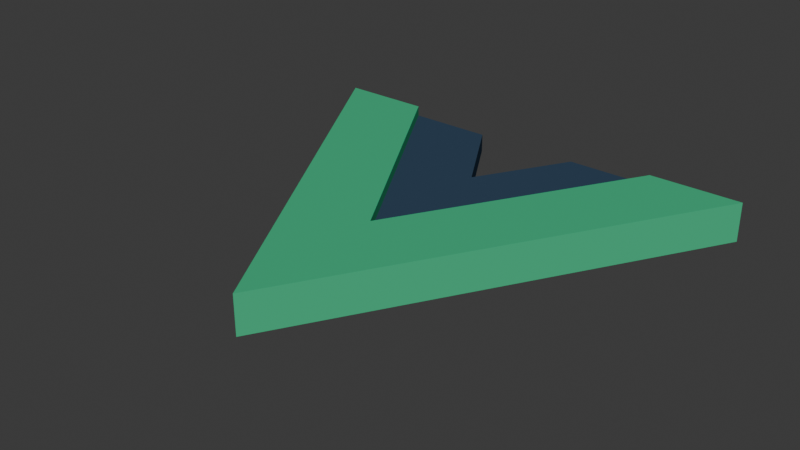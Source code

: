 # Source: vuejs.blend  (saved by Blender 4.0.36; exported with 4.5.12 LTS)
import bpy
from mathutils import Matrix  # noqa: F401  (used for matrix-valued properties, if any)

bpy.ops.wm.read_factory_settings(use_empty=True)
scene = bpy.context.scene
scene.name = 'Scene'

# ---- collections
col_collection = bpy.data.collections.new('Collection'); scene.collection.children.link(col_collection)
col_vue_9_svg = bpy.data.collections.new('vue-9.svg'); scene.collection.children.link(col_vue_9_svg)

# ---- materials (node trees are filled in below, after node groups)
mat_svgmat_002 = bpy.data.materials.new('SVGMat.002')
mat_svgmat_002.use_transparent_shadow = False
mat_svgmat_002.diffuse_color = (0.05286, 0.4793, 0.227, 1.0)
mat_svgmat_003 = bpy.data.materials.new('SVGMat.003')
mat_svgmat_003.use_transparent_shadow = False
mat_svgmat_003.diffuse_color = (0.0356, 0.06663, 0.1119, 1.0)

# ---- material node trees

# ---- world
world_world = bpy.data.worlds.new('World'); scene.world = world_world
world_world.use_nodes = True; world_world.node_tree.nodes.clear()
_N = world_world.node_tree.nodes; _L = world_world.node_tree.links
n0 = _N.new('ShaderNodeOutputWorld'); n0.name = 'World Output'; n0.location = (300, 300)
n1 = _N.new('ShaderNodeBackground'); n1.name = 'Background'; n1.location = (10, 300)
n1.inputs[0].default_value = (0.05088, 0.05088, 0.05088, 1.0)
_L.new(n1.outputs[0], n0.inputs[0])
n0.is_active_output = True
world_world.color = (0.05088, 0.05088, 0.05088)
world_world.use_sun_shadow = False
world_world.sun_shadow_jitter_overblur = 0.0

# ---- meshes
me_curve_001 = bpy.data.meshes.new('Curve.001')
me_curve_001.from_pydata([(3.32e-05, 0.6089, 0.0), (0.3528, 0.000551, 0.0), (0.7055, 0.6089, 0.0), (0.5644, 0.6089, 0.0), (0.3528, 0.2439, 0.0), (0.1394, 0.6089, 0.0), (3.32e-05, 0.6089, 0.05985), (0.3528, 0.000551, 0.05985), (0.7055, 0.6089, 0.05985), (0.5644, 0.6089, 0.05985), (0.3528, 0.2439, 0.05985), (0.1394, 0.6089, 0.05985)], [], [(1, 0, 5), (1, 5, 4), (4, 3, 2), (4, 2, 1), (7, 11, 6), (7, 10, 11), (10, 8, 9), (10, 7, 8), (1, 2, 8, 7), (4, 5, 11, 10), (2, 3, 9, 8), (0, 1, 7, 6), (5, 0, 6, 11), (3, 4, 10, 9)])
_uv = me_curve_001.uv_layers.new(name='UVMap')
_uv.uv.foreach_set('vector', [0.2, 0.0, 0.0, 0.0, 1.0, 0.0, 0.2, 0.0, 1.0, 0.0, 0.8, 0.0, 0.8, 0.0, 0.6, 0.0, 0.4, 0.0, 0.8, 0.0, 0.4, 0.0, 0.2, 0.0, 0.2, 0.0, 1.0, 0.0, 0.0, 0.0, 0.2, 0.0, 0.8, 0.0, 1.0, 0.0, 0.8, 0.0, 0.4, 0.0, 0.6, 0.0, 0.8, 0.0, 0.2, 0.0, 0.4, 0.0, 0.2, 0.0, 0.4, 0.0, 0.4, 0.0, 0.2, 0.0, 0.8, 0.0, 1.0, 0.0, 1.0, 0.0, 0.8, 0.0, 0.4, 0.0, 0.6, 0.0, 0.6, 0.0, 0.4, 0.0, 0.0, 0.0, 0.2, 0.0, 0.2, 0.0, 0.0, 0.0, 1.0, 0.0, 0.0, 0.0, 0.0, 0.0, 1.0, 0.0, 0.6, 0.0, 0.8, 0.0, 0.8, 0.0, 0.6, 0.0])
me_curve_001.materials.append(mat_svgmat_002)
me_curve_001.auto_texspace = False
me_curve_001.update()
me_curve_002 = bpy.data.meshes.new('Curve.002')
me_curve_002.from_pydata([(0.1394, 0.6089, 0.0), (0.3528, 0.2421, 0.0), (0.5644, 0.6089, 0.0), (0.4339, 0.6089, 0.0), (0.3528, 0.4678, 0.0), (0.2699, 0.6089, 0.0), (0.1394, 0.6089, 0.01408), (0.3528, 0.2421, 0.01408), (0.5644, 0.6089, 0.01408), (0.4339, 0.6089, 0.01408), (0.3528, 0.4678, 0.01408), (0.2699, 0.6089, 0.01408), (0.1394, 0.6089, -0.01408), (0.3528, 0.2421, -0.01408), (0.5644, 0.6089, -0.01408), (0.4339, 0.6089, -0.01408), (0.3528, 0.4678, -0.01408), (0.2699, 0.6089, -0.01408)], [], [(1, 0, 12, 13), (3, 2, 14, 15), (5, 4, 16, 17), (2, 1, 13, 14), (7, 11, 6), (7, 10, 11), (10, 8, 9), (10, 7, 8), (1, 2, 8, 7), (4, 5, 11, 10), (2, 3, 9, 8), (0, 1, 7, 6), (5, 0, 6, 11), (3, 4, 10, 9), (13, 12, 17), (13, 17, 16), (16, 15, 14), (16, 14, 13), (0, 5, 17, 12), (4, 3, 15, 16)])
_uv = me_curve_002.uv_layers.new(name='UVMap')
_uv.uv.foreach_set('vector', [0.2, 0.0, 0.0, 0.0, 0.0, 0.0, 0.2, 0.0, 0.6, 0.0, 0.4, 0.0, 0.4, 0.0, 0.6, 0.0, 1.0, 0.0, 0.8, 0.0, 0.8, 0.0, 1.0, 0.0, 0.4, 0.0, 0.2, 0.0, 0.2, 0.0, 0.4, 0.0, 0.2, 0.0, 1.0, 0.0, 0.0, 0.0, 0.2, 0.0, 0.8, 0.0, 1.0, 0.0, 0.8, 0.0, 0.4, 0.0, 0.6, 0.0, 0.8, 0.0, 0.2, 0.0, 0.4, 0.0, 0.2, 0.0, 0.4, 0.0, 0.4, 0.0, 0.2, 0.0, 0.8, 0.0, 1.0, 0.0, 1.0, 0.0, 0.8, 0.0, 0.4, 0.0, 0.6, 0.0, 0.6, 0.0, 0.4, 0.0, 0.0, 0.0, 0.2, 0.0, 0.2, 0.0, 0.0, 0.0, 1.0, 0.0, 0.0, 0.0, 0.0, 0.0, 1.0, 0.0, 0.6, 0.0, 0.8, 0.0, 0.8, 0.0, 0.6, 0.0, 0.2, 0.0, 0.0, 0.0, 1.0, 0.0, 0.2, 0.0, 1.0, 0.0, 0.8, 0.0, 0.8, 0.0, 0.6, 0.0, 0.4, 0.0, 0.8, 0.0, 0.4, 0.0, 0.2, 0.0, 0.0, 0.0, 1.0, 0.0, 1.0, 0.0, 0.0, 0.0, 0.8, 0.0, 0.6, 0.0, 0.6, 0.0, 0.8, 0.0])
me_curve_002.materials.append(mat_svgmat_003)
me_curve_002.auto_texspace = False
me_curve_002.update()

# ---- objects
ob_curve_001 = bpy.data.objects.new('Curve.001', me_curve_001)
ob_curve_002 = bpy.data.objects.new('Curve.002', me_curve_002)

# ---- transforms, parenting, visibility, modifiers, constraints
ob_curve_001.location = (-0.5, -0.5, 0.0)
ob_curve_001.scale = (1.42, 1.42, 1.42)
ob_curve_002.location = (-0.5, -0.5, 0.0425)
ob_curve_002.scale = (1.42, 1.42, 1.42)

# ---- collection membership
col_vue_9_svg.objects.link(ob_curve_001)
col_vue_9_svg.objects.link(ob_curve_002)

# ---- scene / render settings (as saved in the file)
scene.frame_start = 1; scene.frame_end = 250; scene.frame_set(1)
scene.render.engine = 'BLENDER_EEVEE_NEXT'
scene.cycles.sampling_pattern = 'TABULATED_SOBOL'
bpy.context.view_layer.update()

# ---- added for rendering (the .blend has no active camera and no usable light): camera, sun
cam_auto = bpy.data.cameras.new('AutoCamera')
cam_auto.lens = 50.0
cam_auto.sensor_width = 36.0
cam_auto.clip_end = 1000.0
ob_auto_camera = bpy.data.objects.new('AutoCamera', cam_auto)
scene.collection.objects.link(ob_auto_camera)
ob_auto_camera.location = (1.22766, -1.53917, 1.0238)
ob_auto_camera.rotation_euler = (1.09748, -7.21219e-08, 0.694738)
scene.camera = ob_auto_camera
light_auto_sun = bpy.data.lights.new('AutoSun', 'SUN')
light_auto_sun.energy = 3.0
light_auto_sun.angle = 0.0523599
ob_auto_sun = bpy.data.objects.new('AutoSun', light_auto_sun)
scene.collection.objects.link(ob_auto_sun)
ob_auto_sun.rotation_euler = (0.872665, 0.174533, 0.523599)
bpy.context.view_layer.update()
